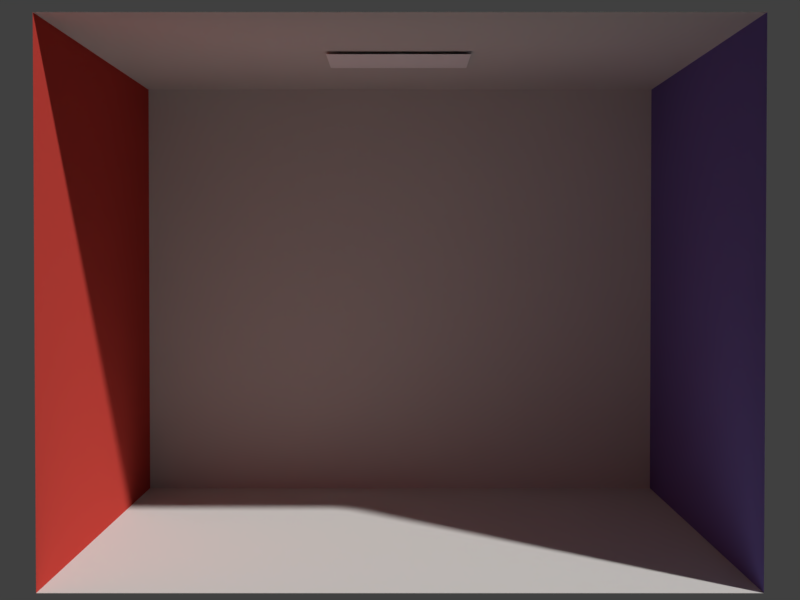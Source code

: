 # Source: cbox.blend  (saved by Blender 2.79.0; exported with 4.5.12 LTS)
import bpy
from mathutils import Matrix  # noqa: F401  (used for matrix-valued properties, if any)

bpy.ops.wm.read_factory_settings(use_empty=True)
scene = bpy.context.scene
scene.name = 'Scene'

# ---- collections
col_collection_1 = bpy.data.collections.new('Collection 1'); scene.collection.children.link(col_collection_1)

# ---- materials (node trees are filled in below, after node groups)
mat_glass = bpy.data.materials.new('glass')
mat_glass.alpha_threshold = 0.0
mat_glass.use_transparent_shadow = False
mat_glass.roughness = 0.5
mat_glass.specular_intensity = 0.0
mat_mirror = bpy.data.materials.new('mirror')
mat_mirror.alpha_threshold = 0.0
mat_mirror.use_transparent_shadow = False
mat_mirror.roughness = 0.5
mat_mirror.specular_intensity = 0.0
mat_wall_blue = bpy.data.materials.new('wall_blue')
mat_wall_blue.alpha_threshold = 0.0
mat_wall_blue.use_transparent_shadow = False
mat_wall_blue.diffuse_color = (0.161, 0.133, 0.427, 1.0)
mat_wall_blue.roughness = 0.5
mat_wall_blue.specular_intensity = 0.0
mat_wall_red = bpy.data.materials.new('wall_red')
mat_wall_red.alpha_threshold = 0.0
mat_wall_red.use_transparent_shadow = False
mat_wall_red.diffuse_color = (0.63, 0.065, 0.05, 1.0)
mat_wall_red.roughness = 0.5
mat_wall_red.specular_intensity = 0.0
mat_light = bpy.data.materials.new('light')
mat_light.alpha_threshold = 0.0
mat_light.use_transparent_shadow = False
mat_light.diffuse_color = (1.0, 1.0, 1.0, 1.0)
mat_light.roughness = 0.5
mat_light.specular_intensity = 0.0
mat_wall_gray = bpy.data.materials.new('wall_gray')
mat_wall_gray.alpha_threshold = 0.0
mat_wall_gray.use_transparent_shadow = False
mat_wall_gray.diffuse_color = (0.725, 0.71, 0.68, 1.0)
mat_wall_gray.roughness = 0.5
mat_wall_gray.specular_intensity = 0.0

# ---- material node trees

# ---- world
world_world = bpy.data.worlds.new('World'); scene.world = world_world
world_world.color = (0.05088, 0.05088, 0.05088)
world_world.use_sun_shadow = False
world_world.sun_shadow_jitter_overblur = 0.0
world_world.cycles.sampling_method = 'MANUAL'

# ---- cameras
cam_camera = bpy.data.cameras.new('Camera')
cam_camera.clip_end = 100.0
cam_camera.lens = 64.69
cam_camera.sensor_width = 32.0
cam_camera.sensor_height = 18.0
cam_camera.display_size = 2.0
cam_camera.lens_unit = 'FOV'
cam_camera.dof.focus_distance = 0.0
cam_camera.dof.aperture_fstop = 128.0
cam_camera.dof.aperture_blades = 6

# ---- meshes
me_rightwall = bpy.data.meshes.new('rightWall')
me_rightwall.from_pydata([(1.0, 1.59, 0.99), (1.0, 1.59, -1.04), (1.0, 0.0, -1.04), (1.0, 0.0, 0.99)], [], [(3, 0, 1, 2)])
me_rightwall.polygons.foreach_set('use_smooth', [True] * 1)
_k = set([(0, 1), (0, 3), (1, 2), (2, 3)])
me_rightwall.attributes.new('sharp_edge', 'BOOLEAN', 'EDGE').data.foreach_set('value', [ (min(e.vertices), max(e.vertices)) in _k for e in me_rightwall.edges])
_uv = me_rightwall.uv_layers.new(name='UVMap')
_uv.uv.foreach_set('vector', [0.0, 1.0, 0.0, 1.0, 0.0, 1.0, 0.0, 1.0])
me_rightwall.materials.append(mat_wall_blue)
me_rightwall.use_remesh_preserve_volume = False
me_rightwall.use_remesh_preserve_attributes = False
me_rightwall.use_mirror_vertex_groups = False
me_rightwall.update()
me_leftwall = bpy.data.meshes.new('leftWall')
me_leftwall.from_pydata([(-1.0, 1.59, -1.04), (-1.0, 1.59, 0.99), (-1.0, 0.0, 0.99), (-1.0, 0.0, -1.04)], [], [(3, 0, 1, 2)])
me_leftwall.polygons.foreach_set('use_smooth', [True] * 1)
_k = set([(0, 1), (0, 3), (1, 2), (2, 3)])
me_leftwall.attributes.new('sharp_edge', 'BOOLEAN', 'EDGE').data.foreach_set('value', [ (min(e.vertices), max(e.vertices)) in _k for e in me_leftwall.edges])
_uv = me_leftwall.uv_layers.new(name='UVMap')
_uv.uv.foreach_set('vector', [0.0, 1.0, 0.0, 1.0, 0.0, 1.0, 0.0, 1.0])
me_leftwall.materials.append(mat_wall_red)
me_leftwall.use_remesh_preserve_volume = False
me_leftwall.use_remesh_preserve_attributes = False
me_leftwall.use_mirror_vertex_groups = False
me_leftwall.update()
me_light = bpy.data.meshes.new('light')
me_light.from_pydata([(0.23, 1.58, -0.22), (0.23, 1.58, 0.16), (-0.24, 1.58, 0.16), (-0.24, 1.58, -0.22)], [], [(3, 0, 1, 2)])
me_light.polygons.foreach_set('use_smooth', [True] * 1)
_k = set([(0, 1), (0, 3), (1, 2), (2, 3)])
me_light.attributes.new('sharp_edge', 'BOOLEAN', 'EDGE').data.foreach_set('value', [ (min(e.vertices), max(e.vertices)) in _k for e in me_light.edges])
_uv = me_light.uv_layers.new(name='UVMap')
_uv.uv.foreach_set('vector', [0.0, 1.0, 0.0, 1.0, 0.0, 1.0, 0.0, 1.0])
me_light.materials.append(mat_light)
me_light.use_remesh_preserve_volume = False
me_light.use_remesh_preserve_attributes = False
me_light.use_mirror_vertex_groups = False
me_light.update()
me_backwall = bpy.data.meshes.new('backWall')
me_backwall.from_pydata([(1.0, 1.59, -1.04), (-1.0, 1.59, -1.04), (-1.0, 0.0, -1.04), (1.0, 0.0, -1.04)], [], [(3, 0, 1, 2)])
me_backwall.polygons.foreach_set('use_smooth', [True] * 1)
_k = set([(0, 1), (0, 3), (1, 2), (2, 3)])
me_backwall.attributes.new('sharp_edge', 'BOOLEAN', 'EDGE').data.foreach_set('value', [ (min(e.vertices), max(e.vertices)) in _k for e in me_backwall.edges])
_uv = me_backwall.uv_layers.new(name='UVMap')
_uv.uv.foreach_set('vector', [0.0, 1.0, 0.0, 1.0, 0.0, 1.0, 0.0, 1.0])
me_backwall.materials.append(mat_wall_gray)
me_backwall.use_remesh_preserve_volume = False
me_backwall.use_remesh_preserve_attributes = False
me_backwall.use_mirror_vertex_groups = False
me_backwall.update()
me_floor = bpy.data.meshes.new('floor')
me_floor.from_pydata([(1.0, 0.0, -1.04), (-1.0, 0.0, -1.04), (-1.0, 0.0, 0.99), (1.0, 0.0, 0.99)], [], [(3, 0, 1, 2)])
me_floor.polygons.foreach_set('use_smooth', [True] * 1)
_k = set([(0, 1), (0, 3), (1, 2), (2, 3)])
me_floor.attributes.new('sharp_edge', 'BOOLEAN', 'EDGE').data.foreach_set('value', [ (min(e.vertices), max(e.vertices)) in _k for e in me_floor.edges])
_uv = me_floor.uv_layers.new(name='UVMap')
_uv.uv.foreach_set('vector', [0.0, 1.0, 0.0, 1.0, 0.0, 1.0, 0.0, 1.0])
me_floor.materials.append(mat_wall_gray)
me_floor.use_remesh_preserve_volume = False
me_floor.use_remesh_preserve_attributes = False
me_floor.use_mirror_vertex_groups = False
me_floor.update()
me_ceiling = bpy.data.meshes.new('ceiling')
me_ceiling.from_pydata([(1.0, 1.59, -1.04), (1.0, 1.59, 0.99), (-1.0, 1.59, 0.99), (-1.0, 1.59, -1.04)], [], [(3, 0, 1, 2)])
me_ceiling.polygons.foreach_set('use_smooth', [True] * 1)
_k = set([(0, 1), (0, 3), (1, 2), (2, 3)])
me_ceiling.attributes.new('sharp_edge', 'BOOLEAN', 'EDGE').data.foreach_set('value', [ (min(e.vertices), max(e.vertices)) in _k for e in me_ceiling.edges])
_uv = me_ceiling.uv_layers.new(name='UVMap')
_uv.uv.foreach_set('vector', [0.0, 1.0, 0.0, 1.0, 0.0, 1.0, 0.0, 1.0])
me_ceiling.materials.append(mat_wall_gray)
me_ceiling.use_remesh_preserve_volume = False
me_ceiling.use_remesh_preserve_attributes = False
me_ceiling.use_mirror_vertex_groups = False
me_ceiling.update()

# ---- curves / text
cu_surfsphere_002 = bpy.data.curves.new('SurfSphere.002', 'CURVE')
cu_surfsphere_002.dimensions = '3D'
_sp = cu_surfsphere_002.splines.new('NURBS'); _sp.points.add(39)
_sp.points.foreach_set('co', [0.0, 0.0, -0.3263, 1.0, -0.3263, 0.0, -0.3263, 0.7071, -0.3263, 0.0, 0.0, 1.0, -0.3263, 0.0, 0.3263, 0.7071, 0.0, 0.0, 0.3263, 1.0, 0.0, 0.0, -0.3263, 0.3536, -0.3263, -0.3263, -0.3263, 0.25, -0.3263, -0.3263, 0.0, 0.3536, -0.3263, -0.3263, 0.3263, 0.25, 0.0, 0.0, 0.3263, 0.3536, 0.0, 0.0, -0.3263, 1.0, 0.0, -0.3263, -0.3263, 0.7071, 0.0, -0.3263, 0.0, 1.0, 0.0, -0.3263, 0.3263, 0.7071, 0.0, 0.0, 0.3263, 1.0, 0.0, 0.0, -0.3263, 0.3536, 0.3263, -0.3263, -0.3263, 0.25, 0.3263, -0.3263, 0.0, 0.3536, 0.3263, -0.3263, 0.3263, 0.25, 0.0, 0.0, 0.3263, 0.3536, 0.0, 0.0, -0.3263, 1.0, 0.3263, 0.0, -0.3263, 0.7071, 0.3263, 0.0, 0.0, 1.0, 0.3263, 0.0, 0.3263, 0.7071, 0.0, 0.0, 0.3263, 1.0, 0.0, 0.0, -0.3263, 0.3536, 0.3263, 0.3263, -0.3263, 0.25, 0.3263, 0.3263, 0.0, 0.3536, 0.3263, 0.3263, 0.3263, 0.25, 0.0, 0.0, 0.3263, 0.3536, 0.0, 0.0, -0.3263, 1.0, 0.0, 0.3263, -0.3263, 0.7071, 0.0, 0.3263, 0.0, 1.0, 0.0, 0.3263, 0.3263, 0.7071, 0.0, 0.0, 0.3263, 1.0, 0.0, 0.0, -0.3263, 0.3536, -0.3263, 0.3263, -0.3263, 0.25, -0.3263, 0.3263, 0.0, 0.3536, -0.3263, 0.3263, 0.3263, 0.25, 0.0, 0.0, 0.3263, 0.3536])
_sp.points.foreach_set('radius', [0.0, 0.0, 0.0, 0.0, 0.0, 0.0, 0.0, 0.0, 0.0, 0.0, 0.0, 0.0, 0.0, 0.0, 0.0, 0.0, 0.0, 0.0, 0.0, 0.0, 0.0, 0.0, 0.0, 0.0, 0.0, 0.0, 0.0, 0.0, 0.0, 0.0, 0.0, 0.0, 0.0, 0.0, 0.0, 0.0, 0.0, 0.0, 0.0, 0.0])
_sp.order_u = 3
_sp.resolution_u = 4
_sp.resolution_v = 4
_sp.use_cyclic_v = True
_sp.use_endpoint_u = True
_sp.use_bezier_u = True
cu_surfsphere_002.materials.append(mat_glass)
cu_surfsphere_002.use_path_clamp = True
cu_surfsphere_002.bevel_resolution = 0
cu_surfsphere_002.resolution_u = 4
cu_surfsphere_002.resolution_v = 4
cu_surfsphere_002.fill_mode = 'HALF'
cu_surfsphere_001 = bpy.data.curves.new('SurfSphere.001', 'CURVE')
cu_surfsphere_001.dimensions = '3D'
_sp = cu_surfsphere_001.splines.new('NURBS'); _sp.points.add(39)
_sp.points.foreach_set('co', [0.0, 0.0, -0.3263, 1.0, -0.3263, 0.0, -0.3263, 0.7071, -0.3263, 0.0, 0.0, 1.0, -0.3263, 0.0, 0.3263, 0.7071, 0.0, 0.0, 0.3263, 1.0, 0.0, 0.0, -0.3263, 0.3536, -0.3263, -0.3263, -0.3263, 0.25, -0.3263, -0.3263, 0.0, 0.3536, -0.3263, -0.3263, 0.3263, 0.25, 0.0, 0.0, 0.3263, 0.3536, 0.0, 0.0, -0.3263, 1.0, 0.0, -0.3263, -0.3263, 0.7071, 0.0, -0.3263, 0.0, 1.0, 0.0, -0.3263, 0.3263, 0.7071, 0.0, 0.0, 0.3263, 1.0, 0.0, 0.0, -0.3263, 0.3536, 0.3263, -0.3263, -0.3263, 0.25, 0.3263, -0.3263, 0.0, 0.3536, 0.3263, -0.3263, 0.3263, 0.25, 0.0, 0.0, 0.3263, 0.3536, 0.0, 0.0, -0.3263, 1.0, 0.3263, 0.0, -0.3263, 0.7071, 0.3263, 0.0, 0.0, 1.0, 0.3263, 0.0, 0.3263, 0.7071, 0.0, 0.0, 0.3263, 1.0, 0.0, 0.0, -0.3263, 0.3536, 0.3263, 0.3263, -0.3263, 0.25, 0.3263, 0.3263, 0.0, 0.3536, 0.3263, 0.3263, 0.3263, 0.25, 0.0, 0.0, 0.3263, 0.3536, 0.0, 0.0, -0.3263, 1.0, 0.0, 0.3263, -0.3263, 0.7071, 0.0, 0.3263, 0.0, 1.0, 0.0, 0.3263, 0.3263, 0.7071, 0.0, 0.0, 0.3263, 1.0, 0.0, 0.0, -0.3263, 0.3536, -0.3263, 0.3263, -0.3263, 0.25, -0.3263, 0.3263, 0.0, 0.3536, -0.3263, 0.3263, 0.3263, 0.25, 0.0, 0.0, 0.3263, 0.3536])
_sp.points.foreach_set('radius', [0.0, 0.0, 0.0, 0.0, 0.0, 0.0, 0.0, 0.0, 0.0, 0.0, 0.0, 0.0, 0.0, 0.0, 0.0, 0.0, 0.0, 0.0, 0.0, 0.0, 0.0, 0.0, 0.0, 0.0, 0.0, 0.0, 0.0, 0.0, 0.0, 0.0, 0.0, 0.0, 0.0, 0.0, 0.0, 0.0, 0.0, 0.0, 0.0, 0.0])
_sp.order_u = 3
_sp.resolution_u = 4
_sp.resolution_v = 4
_sp.use_cyclic_v = True
_sp.use_endpoint_u = True
_sp.use_bezier_u = True
cu_surfsphere_001.materials.append(mat_mirror)
cu_surfsphere_001.use_path_clamp = True
cu_surfsphere_001.bevel_resolution = 0
cu_surfsphere_001.resolution_u = 4
cu_surfsphere_001.resolution_v = 4
cu_surfsphere_001.fill_mode = 'HALF'

# ---- objects
ob_camera = bpy.data.objects.new('Camera', cam_camera)
ob_glass = bpy.data.objects.new('glass', cu_surfsphere_002)
ob_mirror = bpy.data.objects.new('mirror', cu_surfsphere_001)
ob_rightwall = bpy.data.objects.new('rightWall', me_rightwall)
ob_leftwall = bpy.data.objects.new('leftWall', me_leftwall)
ob_light = bpy.data.objects.new('light', me_light)
ob_backwall = bpy.data.objects.new('backWall', me_backwall)
ob_floor = bpy.data.objects.new('floor', me_floor)
ob_ceiling = bpy.data.objects.new('ceiling', me_ceiling)

# ---- transforms, parenting, visibility, modifiers, constraints
ob_camera.location = (0.0, -5.412, 0.9198)
ob_camera.rotation_mode = 'AXIS_ANGLE'
ob_camera.rotation_axis_angle = (1.545, 1.0, 0.0, 0.0)
ob_camera.lineart.crease_threshold = 0.0
ob_glass.location = (0.4458, 0.3767, 0.3321)
ob_glass.empty_image_offset = (0.0, 0.0)
ob_glass.lineart.crease_threshold = 0.0
ob_mirror.location = (-0.4214, -0.28, 0.3321)
ob_mirror.empty_image_offset = (0.0, 0.0)
ob_mirror.lineart.crease_threshold = 0.0
ob_rightwall.location = (0.0, 0.0, 0.0)
ob_rightwall.rotation_euler = (1.571, -0.0, 0.0)
ob_rightwall.lineart.crease_threshold = 0.0
ob_leftwall.location = (0.0, 0.0, 0.0)
ob_leftwall.rotation_euler = (1.571, -0.0, 0.0)
ob_leftwall.lineart.crease_threshold = 0.0
ob_light.location = (0.0, 0.0, 0.0)
ob_light.rotation_euler = (1.571, -0.0, 0.0)
ob_light.lineart.crease_threshold = 0.0
ob_backwall.location = (0.0, 0.0, 0.0)
ob_backwall.rotation_euler = (1.571, -0.0, 0.0)
ob_backwall.lineart.crease_threshold = 0.0
ob_floor.location = (0.0, 0.0, 0.0)
ob_floor.rotation_euler = (1.571, -0.0, 0.0)
ob_floor.lineart.crease_threshold = 0.0
ob_ceiling.location = (0.0, 0.0, 0.0)
ob_ceiling.rotation_euler = (1.571, -0.0, 0.0)
ob_ceiling.lineart.crease_threshold = 0.0

# ---- collection membership
col_collection_1.objects.link(ob_camera)
col_collection_1.objects.link(ob_glass)
col_collection_1.objects.link(ob_mirror)
col_collection_1.objects.link(ob_rightwall)
col_collection_1.objects.link(ob_leftwall)
col_collection_1.objects.link(ob_light)
col_collection_1.objects.link(ob_backwall)
col_collection_1.objects.link(ob_floor)
col_collection_1.objects.link(ob_ceiling)

# ---- scene / render settings (as saved in the file)
scene.camera = ob_camera
scene.frame_start = 1; scene.frame_end = 250; scene.frame_set(0)
scene.render.engine = 'BLENDER_EEVEE_NEXT'
scene.render.resolution_x = 800
scene.render.resolution_y = 600
scene.render.resolution_percentage = 50
scene.render.dither_intensity = 0.0
scene.cycles.use_denoising = False
scene.cycles.samples = 128
scene.cycles.sampling_pattern = 'TABULATED_SOBOL'
scene.cycles.use_adaptive_sampling = False
scene.cycles.use_light_tree = False
scene.cycles.blur_glossy = 0.0
scene.cycles.sample_clamp_indirect = 0.0
scene.view_settings.view_transform = 'Standard'
bpy.context.view_layer.update()

# ---- added for rendering (the .blend has no usable light): sun
light_auto_sun = bpy.data.lights.new('AutoSun', 'SUN')
light_auto_sun.energy = 3.0
light_auto_sun.angle = 0.0523599
ob_auto_sun = bpy.data.objects.new('AutoSun', light_auto_sun)
scene.collection.objects.link(ob_auto_sun)
ob_auto_sun.rotation_euler = (0.872665, 0.174533, 0.523599)
bpy.context.view_layer.update()
